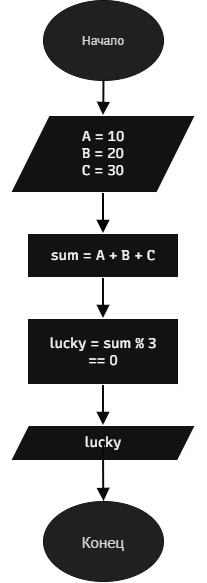

The diagram above was exported from draw.io. Its source (the exported page's mxGraphModel, read from the mxfile embedded in the PNG):
<mxGraphModel dx="1241" dy="725" grid="1" gridSize="10" guides="1" tooltips="1" connect="1" arrows="1" fold="1" page="1" pageScale="1" pageWidth="3300" pageHeight="4681" background="light-dark(#FFFFFF,#FFFFFF)" math="0" shadow="0">
  <root>
    <mxCell id="0" />
    <mxCell id="1" parent="0" />
    <UserObject label="" mermaidData="{&#10;  &quot;data&quot;: &quot;graph TD\n    Start([Начало]) --&gt; Data[/A = 10&lt;br&gt;B = 20&lt;br&gt;C = 30/]\n    Data --&gt; Calc[sum = A + B + C]\n    Calc --&gt; Check[lucky = sum % 3 == 0]\n    Check --&gt; Output[/lucky/]\n    Output --&gt; End([Конец])\n\n    %% Настройка цветов, чтобы было как на картинке (белый фон, черные линии, прозрачные блоки)\n    classDef default fill:#ffffff,stroke:#000000,stroke-width:2px,color:#000000;\n    classDef io fill:#ffffff,stroke:#000000,stroke-width:2px,color:#000000;\n    \n    class Start,End default;\n    class Data,Output io;\n    class Calc,Check default;&quot;,&#10;  &quot;config&quot;: null,&#10;  &quot;version&quot;: &quot;12&quot;&#10;}" id="frhWT6C4LY9LVA5PgYox-141">
      <mxCell connectable="0" parent="1" style="group;transparentBounds=1;editIcon=1;lockedGroup=0;groupPadding=10;" vertex="1">
        <mxGeometry as="geometry" />
      </mxCell>
    </UserObject>
    <UserObject label="A = 10&#10;B = 20&#10;C = 30" mermaidId="n:Data" mermaidBaseStyle="html=1;shape=parallelogram;perimeter=parallelogramPerimeter;fixedSize=1;size=38.75;strokeWidth=2;whiteSpace=wrap;fillColor=default;strokeColor=default;fontColor=default;fontFamily=Recursive;fontSize=14;shadow=1;shadowColor=#000000;shadowOffsetX=4;shadowOffsetY=4;shadowBlur=0;shadowOpacity=6;" mermaidBaseValue="A = 10&#10;B = 20&#10;C = 30" id="frhWT6C4LY9LVA5PgYox-143">
      <mxCell parent="frhWT6C4LY9LVA5PgYox-141" style="html=1;shape=parallelogram;perimeter=parallelogramPerimeter;fixedSize=1;size=38.75;strokeWidth=2;whiteSpace=wrap;fillColor=default;strokeColor=default;fontColor=default;fontFamily=Recursive;fontSize=14;shadow=1;shadowColor=#000000;shadowOffsetX=4;shadowOffsetY=4;shadowBlur=0;shadowOpacity=6;fontSource=https%3A%2F%2Ffonts.googleapis.com%2Fcss%3Ffamily%3DRecursive;" vertex="1">
        <mxGeometry height="78" width="186" x="1020" y="635" as="geometry" />
      </mxCell>
    </UserObject>
    <UserObject label="sum = A + B + C" mermaidId="n:Calc" mermaidBaseStyle="html=1;whiteSpace=wrap;strokeWidth=2;fillColor=default;strokeColor=default;fontColor=default;fontFamily=Recursive;fontSize=14;shadow=1;shadowColor=#000000;shadowOffsetX=4;shadowOffsetY=4;shadowBlur=0;shadowOpacity=6;" mermaidBaseValue="sum = A + B + C" id="frhWT6C4LY9LVA5PgYox-144">
      <mxCell parent="frhWT6C4LY9LVA5PgYox-141" style="html=1;whiteSpace=wrap;strokeWidth=2;fillColor=default;strokeColor=default;fontColor=default;fontFamily=Recursive;fontSize=14;shadow=1;shadowColor=#000000;shadowOffsetX=4;shadowOffsetY=4;shadowBlur=0;shadowOpacity=6;fontSource=https%3A%2F%2Ffonts.googleapis.com%2Fcss%3Ffamily%3DRecursive;" vertex="1">
        <mxGeometry height="45" width="152" x="1037" y="753" as="geometry" />
      </mxCell>
    </UserObject>
    <UserObject label="lucky = sum % 3 == 0" mermaidId="n:Check" mermaidBaseStyle="html=1;whiteSpace=wrap;strokeWidth=2;fillColor=default;strokeColor=default;fontColor=default;fontFamily=Recursive;fontSize=14;shadow=1;shadowColor=#000000;shadowOffsetX=4;shadowOffsetY=4;shadowBlur=0;shadowOpacity=6;" mermaidBaseValue="lucky = sum % 3 == 0" id="frhWT6C4LY9LVA5PgYox-145">
      <mxCell parent="frhWT6C4LY9LVA5PgYox-141" style="html=1;whiteSpace=wrap;strokeWidth=2;fillColor=default;strokeColor=default;fontColor=default;fontFamily=Recursive;fontSize=14;shadow=1;shadowColor=#000000;shadowOffsetX=4;shadowOffsetY=4;shadowBlur=0;shadowOpacity=6;labelWidth=120;fontSource=https%3A%2F%2Ffonts.googleapis.com%2Fcss%3Ffamily%3DRecursive;" vertex="1">
        <mxGeometry height="67" width="152" x="1037" y="838" as="geometry" />
      </mxCell>
    </UserObject>
    <UserObject label="lucky" mermaidId="n:Output" mermaidBaseStyle="html=1;shape=parallelogram;perimeter=parallelogramPerimeter;fixedSize=1;size=18.125;strokeWidth=2;whiteSpace=wrap;fillColor=default;strokeColor=default;fontColor=default;fontFamily=Recursive;fontSize=14;shadow=1;shadowColor=#000000;shadowOffsetX=4;shadowOffsetY=4;shadowBlur=0;shadowOpacity=6;" mermaidBaseValue="lucky" id="frhWT6C4LY9LVA5PgYox-146">
      <mxCell parent="frhWT6C4LY9LVA5PgYox-141" style="html=1;shape=parallelogram;perimeter=parallelogramPerimeter;fixedSize=1;size=18.125;strokeWidth=2;whiteSpace=wrap;fillColor=default;strokeColor=default;fontColor=default;fontFamily=Recursive;fontSize=14;shadow=1;shadowColor=#000000;shadowOffsetX=4;shadowOffsetY=4;shadowBlur=0;shadowOpacity=6;fontSource=https%3A%2F%2Ffonts.googleapis.com%2Fcss%3Ffamily%3DRecursive;" vertex="1">
        <mxGeometry height="36" width="186" x="1020" y="945" as="geometry" />
      </mxCell>
    </UserObject>
    <UserObject label="" mermaidId="e:Start-&gt;Data#0" mermaidBaseStyle="edgeStyle=orthogonalEdgeStyle;rounded=1;curved=0;startArrow=none;endArrow=block;endSize=8;jumpStyle=arc;jumpSize=12;strokeColor=#000000;exitX=0.5;exitY=1;entryX=0.5;entryY=0;strokeWidth=2;targetPerimeterSpacing=4;" mermaidBaseValue="" id="frhWT6C4LY9LVA5PgYox-148">
      <mxCell edge="1" parent="frhWT6C4LY9LVA5PgYox-141" style="edgeStyle=orthogonalEdgeStyle;rounded=1;curved=0;startArrow=none;endArrow=block;endSize=8;jumpStyle=arc;jumpSize=12;strokeColor=light-dark(#000000,#0B0B0B);exitX=0.5;exitY=1;entryX=0.5;entryY=0;strokeWidth=2;targetPerimeterSpacing=4;" target="frhWT6C4LY9LVA5PgYox-143">
        <mxGeometry relative="1" as="geometry">
          <Array as="points" />
          <mxPoint x="1113.5" y="595" as="sourcePoint" />
        </mxGeometry>
      </mxCell>
    </UserObject>
    <UserObject label="" mermaidId="e:Data-&gt;Calc#0" mermaidBaseStyle="edgeStyle=orthogonalEdgeStyle;rounded=1;curved=0;startArrow=none;endArrow=block;endSize=8;jumpStyle=arc;jumpSize=12;strokeColor=#000000;exitX=0.5;exitY=1;entryX=0.5;entryY=0;strokeWidth=2;targetPerimeterSpacing=4;" mermaidBaseValue="" id="frhWT6C4LY9LVA5PgYox-149">
      <mxCell edge="1" parent="frhWT6C4LY9LVA5PgYox-141" source="frhWT6C4LY9LVA5PgYox-143" style="edgeStyle=orthogonalEdgeStyle;rounded=1;curved=0;startArrow=none;endArrow=block;endSize=8;jumpStyle=arc;jumpSize=12;exitX=0.5;exitY=1;entryX=0.5;entryY=0;strokeWidth=2;targetPerimeterSpacing=4;strokeColor=light-dark(#000000,#000000);" target="frhWT6C4LY9LVA5PgYox-144">
        <mxGeometry relative="1" as="geometry">
          <Array as="points" />
        </mxGeometry>
      </mxCell>
    </UserObject>
    <UserObject label="" mermaidId="e:Calc-&gt;Check#0" mermaidBaseStyle="edgeStyle=orthogonalEdgeStyle;rounded=1;curved=0;startArrow=none;endArrow=block;endSize=8;jumpStyle=arc;jumpSize=12;strokeColor=#000000;exitX=0.5;exitY=1;entryX=0.5;entryY=0;strokeWidth=2;targetPerimeterSpacing=4;" mermaidBaseValue="" id="frhWT6C4LY9LVA5PgYox-150">
      <mxCell edge="1" parent="frhWT6C4LY9LVA5PgYox-141" source="frhWT6C4LY9LVA5PgYox-144" style="edgeStyle=orthogonalEdgeStyle;rounded=1;curved=0;startArrow=none;endArrow=block;endSize=8;jumpStyle=arc;jumpSize=12;strokeColor=light-dark(#000000,#0B0B0B);exitX=0.5;exitY=1;entryX=0.5;entryY=0;strokeWidth=2;targetPerimeterSpacing=4;" target="frhWT6C4LY9LVA5PgYox-145">
        <mxGeometry relative="1" as="geometry">
          <Array as="points" />
        </mxGeometry>
      </mxCell>
    </UserObject>
    <UserObject label="" mermaidId="e:Check-&gt;Output#0" mermaidBaseStyle="edgeStyle=orthogonalEdgeStyle;rounded=1;curved=0;startArrow=none;endArrow=block;endSize=8;jumpStyle=arc;jumpSize=12;strokeColor=#000000;exitX=0.5;exitY=0.99;entryX=0.5;entryY=0;strokeWidth=2;targetPerimeterSpacing=4;" mermaidBaseValue="" id="frhWT6C4LY9LVA5PgYox-151">
      <mxCell edge="1" parent="frhWT6C4LY9LVA5PgYox-141" source="frhWT6C4LY9LVA5PgYox-145" style="edgeStyle=orthogonalEdgeStyle;rounded=1;curved=0;startArrow=none;endArrow=block;endSize=8;jumpStyle=arc;jumpSize=12;strokeColor=light-dark(#000000,#0B0B0B);exitX=0.5;exitY=0.99;entryX=0.5;entryY=0;strokeWidth=2;targetPerimeterSpacing=4;" target="frhWT6C4LY9LVA5PgYox-146">
        <mxGeometry relative="1" as="geometry">
          <Array as="points" />
        </mxGeometry>
      </mxCell>
    </UserObject>
    <UserObject label="" mermaidId="e:Output-&gt;End#0" mermaidBaseStyle="edgeStyle=orthogonalEdgeStyle;rounded=1;curved=0;startArrow=none;endArrow=block;endSize=8;jumpStyle=arc;jumpSize=12;strokeColor=#000000;exitX=0.5;exitY=0.99;entryX=0.5;entryY=0;strokeWidth=2;targetPerimeterSpacing=4;" mermaidBaseValue="" id="frhWT6C4LY9LVA5PgYox-152">
      <mxCell edge="1" parent="frhWT6C4LY9LVA5PgYox-141" source="frhWT6C4LY9LVA5PgYox-146" style="edgeStyle=orthogonalEdgeStyle;rounded=1;curved=0;startArrow=none;endArrow=block;endSize=8;jumpStyle=arc;jumpSize=12;strokeColor=light-dark(#000000,#0B0B0B);exitX=0.5;exitY=0.99;entryX=0.5;entryY=0;strokeWidth=2;targetPerimeterSpacing=4;">
        <mxGeometry relative="1" as="geometry">
          <Array as="points" />
          <mxPoint x="1113.5" y="1021" as="targetPoint" />
        </mxGeometry>
      </mxCell>
    </UserObject>
    <mxCell id="frhWT6C4LY9LVA5PgYox-153" parent="1" style="ellipse;whiteSpace=wrap;html=1;shapeInside=1;strokeColor=#FFFFFF;fontColor=#1A1A1A;fillColor=#EEEEEE;" value="Начало" vertex="1">
      <mxGeometry height="80" width="120" x="1053" y="520" as="geometry" />
    </mxCell>
    <mxCell id="frhWT6C4LY9LVA5PgYox-154" parent="1" style="ellipse;whiteSpace=wrap;html=1;shapeInside=1;strokeColor=#FFFFFF;fontColor=#1A1A1A;fillColor=#EEEEEE;" value="&lt;font style=&quot;font-size: 15px;&quot;&gt;Конец&lt;/font&gt;" vertex="1">
      <mxGeometry height="80" width="120" x="1053" y="1021" as="geometry" />
    </mxCell>
  </root>
</mxGraphModel>